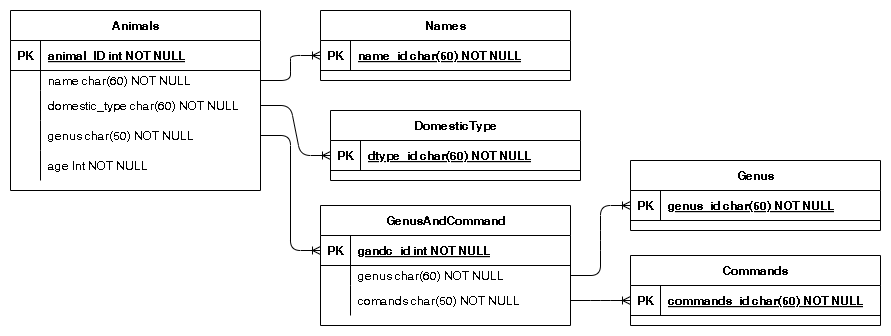

The diagram above was exported from draw.io. Its source (the exported page's mxGraphModel, read from the mxfile embedded in the PNG):
<mxGraphModel dx="1144" dy="1025" grid="1" gridSize="10" guides="1" tooltips="1" connect="1" arrows="1" fold="1" page="1" pageScale="1" pageWidth="850" pageHeight="1100" math="0" shadow="0" extFonts="Permanent Marker^https://fonts.googleapis.com/css?family=Permanent+Marker">
  <root>
    <mxCell id="0" />
    <mxCell id="1" parent="0" />
    <mxCell id="C-vyLk0tnHw3VtMMgP7b-23" value="Animals" style="shape=table;startSize=30;container=1;collapsible=1;childLayout=tableLayout;fixedRows=1;rowLines=0;fontStyle=1;align=center;resizeLast=1;" parent="1" vertex="1">
      <mxGeometry x="30" y="40" width="250" height="180" as="geometry" />
    </mxCell>
    <mxCell id="C-vyLk0tnHw3VtMMgP7b-24" value="" style="shape=partialRectangle;collapsible=0;dropTarget=0;pointerEvents=0;fillColor=none;points=[[0,0.5],[1,0.5]];portConstraint=eastwest;top=0;left=0;right=0;bottom=1;" parent="C-vyLk0tnHw3VtMMgP7b-23" vertex="1">
      <mxGeometry y="30" width="250" height="30" as="geometry" />
    </mxCell>
    <mxCell id="C-vyLk0tnHw3VtMMgP7b-25" value="PK" style="shape=partialRectangle;overflow=hidden;connectable=0;fillColor=none;top=0;left=0;bottom=0;right=0;fontStyle=1;" parent="C-vyLk0tnHw3VtMMgP7b-24" vertex="1">
      <mxGeometry width="30" height="30" as="geometry">
        <mxRectangle width="30" height="30" as="alternateBounds" />
      </mxGeometry>
    </mxCell>
    <mxCell id="C-vyLk0tnHw3VtMMgP7b-26" value="animal_ID int NOT NULL " style="shape=partialRectangle;overflow=hidden;connectable=0;fillColor=none;top=0;left=0;bottom=0;right=0;align=left;spacingLeft=6;fontStyle=5;" parent="C-vyLk0tnHw3VtMMgP7b-24" vertex="1">
      <mxGeometry x="30" width="220" height="30" as="geometry">
        <mxRectangle width="220" height="30" as="alternateBounds" />
      </mxGeometry>
    </mxCell>
    <mxCell id="C-vyLk0tnHw3VtMMgP7b-27" value="" style="shape=partialRectangle;collapsible=0;dropTarget=0;pointerEvents=0;fillColor=none;points=[[0,0.5],[1,0.5]];portConstraint=eastwest;top=0;left=0;right=0;bottom=0;" parent="C-vyLk0tnHw3VtMMgP7b-23" vertex="1">
      <mxGeometry y="60" width="250" height="20" as="geometry" />
    </mxCell>
    <mxCell id="C-vyLk0tnHw3VtMMgP7b-28" value="" style="shape=partialRectangle;overflow=hidden;connectable=0;fillColor=none;top=0;left=0;bottom=0;right=0;" parent="C-vyLk0tnHw3VtMMgP7b-27" vertex="1">
      <mxGeometry width="30" height="20" as="geometry">
        <mxRectangle width="30" height="20" as="alternateBounds" />
      </mxGeometry>
    </mxCell>
    <mxCell id="C-vyLk0tnHw3VtMMgP7b-29" value="name char(60) NOT NULL" style="shape=partialRectangle;overflow=hidden;connectable=0;fillColor=none;top=0;left=0;bottom=0;right=0;align=left;spacingLeft=6;" parent="C-vyLk0tnHw3VtMMgP7b-27" vertex="1">
      <mxGeometry x="30" width="220" height="20" as="geometry">
        <mxRectangle width="220" height="20" as="alternateBounds" />
      </mxGeometry>
    </mxCell>
    <mxCell id="dGKjaANhYu7u4qtl5UHb-1" value="" style="shape=partialRectangle;collapsible=0;dropTarget=0;pointerEvents=0;fillColor=none;points=[[0,0.5],[1,0.5]];portConstraint=eastwest;top=0;left=0;right=0;bottom=0;" vertex="1" parent="C-vyLk0tnHw3VtMMgP7b-23">
      <mxGeometry y="80" width="250" height="30" as="geometry" />
    </mxCell>
    <mxCell id="dGKjaANhYu7u4qtl5UHb-2" value="" style="shape=partialRectangle;overflow=hidden;connectable=0;fillColor=none;top=0;left=0;bottom=0;right=0;" vertex="1" parent="dGKjaANhYu7u4qtl5UHb-1">
      <mxGeometry width="30" height="30" as="geometry">
        <mxRectangle width="30" height="30" as="alternateBounds" />
      </mxGeometry>
    </mxCell>
    <mxCell id="dGKjaANhYu7u4qtl5UHb-3" value="domestic_type char(60) NOT NULL" style="shape=partialRectangle;overflow=hidden;connectable=0;fillColor=none;top=0;left=0;bottom=0;right=0;align=left;spacingLeft=6;" vertex="1" parent="dGKjaANhYu7u4qtl5UHb-1">
      <mxGeometry x="30" width="220" height="30" as="geometry">
        <mxRectangle width="220" height="30" as="alternateBounds" />
      </mxGeometry>
    </mxCell>
    <mxCell id="dGKjaANhYu7u4qtl5UHb-35" value="" style="shape=partialRectangle;collapsible=0;dropTarget=0;pointerEvents=0;fillColor=none;points=[[0,0.5],[1,0.5]];portConstraint=eastwest;top=0;left=0;right=0;bottom=0;" vertex="1" parent="C-vyLk0tnHw3VtMMgP7b-23">
      <mxGeometry y="110" width="250" height="30" as="geometry" />
    </mxCell>
    <mxCell id="dGKjaANhYu7u4qtl5UHb-36" value="" style="shape=partialRectangle;overflow=hidden;connectable=0;fillColor=none;top=0;left=0;bottom=0;right=0;" vertex="1" parent="dGKjaANhYu7u4qtl5UHb-35">
      <mxGeometry width="30" height="30" as="geometry">
        <mxRectangle width="30" height="30" as="alternateBounds" />
      </mxGeometry>
    </mxCell>
    <mxCell id="dGKjaANhYu7u4qtl5UHb-37" value="genus char(50) NOT NULL" style="shape=partialRectangle;overflow=hidden;connectable=0;fillColor=none;top=0;left=0;bottom=0;right=0;align=left;spacingLeft=6;" vertex="1" parent="dGKjaANhYu7u4qtl5UHb-35">
      <mxGeometry x="30" width="220" height="30" as="geometry">
        <mxRectangle width="220" height="30" as="alternateBounds" />
      </mxGeometry>
    </mxCell>
    <mxCell id="dGKjaANhYu7u4qtl5UHb-43" value="" style="shape=partialRectangle;collapsible=0;dropTarget=0;pointerEvents=0;fillColor=none;points=[[0,0.5],[1,0.5]];portConstraint=eastwest;top=0;left=0;right=0;bottom=0;" vertex="1" parent="C-vyLk0tnHw3VtMMgP7b-23">
      <mxGeometry y="140" width="250" height="30" as="geometry" />
    </mxCell>
    <mxCell id="dGKjaANhYu7u4qtl5UHb-44" value="" style="shape=partialRectangle;overflow=hidden;connectable=0;fillColor=none;top=0;left=0;bottom=0;right=0;" vertex="1" parent="dGKjaANhYu7u4qtl5UHb-43">
      <mxGeometry width="30" height="30" as="geometry">
        <mxRectangle width="30" height="30" as="alternateBounds" />
      </mxGeometry>
    </mxCell>
    <mxCell id="dGKjaANhYu7u4qtl5UHb-45" value="age Int NOT NULL" style="shape=partialRectangle;overflow=hidden;connectable=0;fillColor=none;top=0;left=0;bottom=0;right=0;align=left;spacingLeft=6;" vertex="1" parent="dGKjaANhYu7u4qtl5UHb-43">
      <mxGeometry x="30" width="220" height="30" as="geometry">
        <mxRectangle width="220" height="30" as="alternateBounds" />
      </mxGeometry>
    </mxCell>
    <mxCell id="C-vyLk0tnHw3VtMMgP7b-2" value="Names" style="shape=table;startSize=30;container=1;collapsible=1;childLayout=tableLayout;fixedRows=1;rowLines=0;fontStyle=1;align=center;resizeLast=1;" parent="1" vertex="1">
      <mxGeometry x="340" y="40" width="250" height="70" as="geometry" />
    </mxCell>
    <mxCell id="C-vyLk0tnHw3VtMMgP7b-3" value="" style="shape=partialRectangle;collapsible=0;dropTarget=0;pointerEvents=0;fillColor=none;points=[[0,0.5],[1,0.5]];portConstraint=eastwest;top=0;left=0;right=0;bottom=1;" parent="C-vyLk0tnHw3VtMMgP7b-2" vertex="1">
      <mxGeometry y="30" width="250" height="30" as="geometry" />
    </mxCell>
    <mxCell id="C-vyLk0tnHw3VtMMgP7b-4" value="PK" style="shape=partialRectangle;overflow=hidden;connectable=0;fillColor=none;top=0;left=0;bottom=0;right=0;fontStyle=1;" parent="C-vyLk0tnHw3VtMMgP7b-3" vertex="1">
      <mxGeometry width="30" height="30" as="geometry">
        <mxRectangle width="30" height="30" as="alternateBounds" />
      </mxGeometry>
    </mxCell>
    <mxCell id="C-vyLk0tnHw3VtMMgP7b-5" value="name_id char(50) NOT NULL " style="shape=partialRectangle;overflow=hidden;connectable=0;fillColor=none;top=0;left=0;bottom=0;right=0;align=left;spacingLeft=6;fontStyle=5;" parent="C-vyLk0tnHw3VtMMgP7b-3" vertex="1">
      <mxGeometry x="30" width="220" height="30" as="geometry">
        <mxRectangle width="220" height="30" as="alternateBounds" />
      </mxGeometry>
    </mxCell>
    <mxCell id="dGKjaANhYu7u4qtl5UHb-24" value="Genus" style="shape=table;startSize=30;container=1;collapsible=1;childLayout=tableLayout;fixedRows=1;rowLines=0;fontStyle=1;align=center;resizeLast=1;" vertex="1" parent="1">
      <mxGeometry x="650" y="190" width="250" height="70" as="geometry" />
    </mxCell>
    <mxCell id="dGKjaANhYu7u4qtl5UHb-25" value="" style="shape=partialRectangle;collapsible=0;dropTarget=0;pointerEvents=0;fillColor=none;points=[[0,0.5],[1,0.5]];portConstraint=eastwest;top=0;left=0;right=0;bottom=1;" vertex="1" parent="dGKjaANhYu7u4qtl5UHb-24">
      <mxGeometry y="30" width="250" height="30" as="geometry" />
    </mxCell>
    <mxCell id="dGKjaANhYu7u4qtl5UHb-26" value="PK" style="shape=partialRectangle;overflow=hidden;connectable=0;fillColor=none;top=0;left=0;bottom=0;right=0;fontStyle=1;" vertex="1" parent="dGKjaANhYu7u4qtl5UHb-25">
      <mxGeometry width="30" height="30" as="geometry">
        <mxRectangle width="30" height="30" as="alternateBounds" />
      </mxGeometry>
    </mxCell>
    <mxCell id="dGKjaANhYu7u4qtl5UHb-27" value="genus_id char(50) NOT NULL " style="shape=partialRectangle;overflow=hidden;connectable=0;fillColor=none;top=0;left=0;bottom=0;right=0;align=left;spacingLeft=6;fontStyle=5;" vertex="1" parent="dGKjaANhYu7u4qtl5UHb-25">
      <mxGeometry x="30" width="220" height="30" as="geometry">
        <mxRectangle width="220" height="30" as="alternateBounds" />
      </mxGeometry>
    </mxCell>
    <mxCell id="dGKjaANhYu7u4qtl5UHb-32" value="" style="edgeStyle=entityRelationEdgeStyle;fontSize=12;html=1;endArrow=ERoneToMany;rounded=1;entryX=0;entryY=0.5;entryDx=0;entryDy=0;exitX=1;exitY=0.5;exitDx=0;exitDy=0;curved=0;" edge="1" parent="1" source="C-vyLk0tnHw3VtMMgP7b-27" target="C-vyLk0tnHw3VtMMgP7b-3">
      <mxGeometry width="100" height="100" relative="1" as="geometry">
        <mxPoint x="430" y="500" as="sourcePoint" />
        <mxPoint x="530" y="400" as="targetPoint" />
      </mxGeometry>
    </mxCell>
    <mxCell id="dGKjaANhYu7u4qtl5UHb-34" value="" style="edgeStyle=entityRelationEdgeStyle;fontSize=12;html=1;endArrow=ERoneToMany;rounded=1;curved=0;exitX=1;exitY=0.5;exitDx=0;exitDy=0;entryX=0;entryY=0.5;entryDx=0;entryDy=0;" edge="1" parent="1" source="dGKjaANhYu7u4qtl5UHb-35" target="dGKjaANhYu7u4qtl5UHb-61">
      <mxGeometry width="100" height="100" relative="1" as="geometry">
        <mxPoint x="430" y="310" as="sourcePoint" />
        <mxPoint x="330" y="240" as="targetPoint" />
      </mxGeometry>
    </mxCell>
    <mxCell id="dGKjaANhYu7u4qtl5UHb-38" value="DomesticType" style="shape=table;startSize=30;container=1;collapsible=1;childLayout=tableLayout;fixedRows=1;rowLines=0;fontStyle=1;align=center;resizeLast=1;" vertex="1" parent="1">
      <mxGeometry x="350" y="140" width="250" height="70" as="geometry" />
    </mxCell>
    <mxCell id="dGKjaANhYu7u4qtl5UHb-39" value="" style="shape=partialRectangle;collapsible=0;dropTarget=0;pointerEvents=0;fillColor=none;points=[[0,0.5],[1,0.5]];portConstraint=eastwest;top=0;left=0;right=0;bottom=1;" vertex="1" parent="dGKjaANhYu7u4qtl5UHb-38">
      <mxGeometry y="30" width="250" height="30" as="geometry" />
    </mxCell>
    <mxCell id="dGKjaANhYu7u4qtl5UHb-40" value="PK" style="shape=partialRectangle;overflow=hidden;connectable=0;fillColor=none;top=0;left=0;bottom=0;right=0;fontStyle=1;" vertex="1" parent="dGKjaANhYu7u4qtl5UHb-39">
      <mxGeometry width="30" height="30" as="geometry">
        <mxRectangle width="30" height="30" as="alternateBounds" />
      </mxGeometry>
    </mxCell>
    <mxCell id="dGKjaANhYu7u4qtl5UHb-41" value="dtype_id char(60) NOT NULL " style="shape=partialRectangle;overflow=hidden;connectable=0;fillColor=none;top=0;left=0;bottom=0;right=0;align=left;spacingLeft=6;fontStyle=5;" vertex="1" parent="dGKjaANhYu7u4qtl5UHb-39">
      <mxGeometry x="30" width="220" height="30" as="geometry">
        <mxRectangle width="220" height="30" as="alternateBounds" />
      </mxGeometry>
    </mxCell>
    <mxCell id="dGKjaANhYu7u4qtl5UHb-42" value="" style="edgeStyle=entityRelationEdgeStyle;fontSize=12;html=1;endArrow=ERoneToMany;rounded=1;entryX=0;entryY=0.5;entryDx=0;entryDy=0;exitX=1;exitY=0.5;exitDx=0;exitDy=0;curved=0;" edge="1" parent="1" source="dGKjaANhYu7u4qtl5UHb-1" target="dGKjaANhYu7u4qtl5UHb-39">
      <mxGeometry width="100" height="100" relative="1" as="geometry">
        <mxPoint x="430" y="500" as="sourcePoint" />
        <mxPoint x="530" y="400" as="targetPoint" />
      </mxGeometry>
    </mxCell>
    <mxCell id="dGKjaANhYu7u4qtl5UHb-46" value="Commands" style="shape=table;startSize=30;container=1;collapsible=1;childLayout=tableLayout;fixedRows=1;rowLines=0;fontStyle=1;align=center;resizeLast=1;" vertex="1" parent="1">
      <mxGeometry x="650" y="285" width="250" height="70" as="geometry" />
    </mxCell>
    <mxCell id="dGKjaANhYu7u4qtl5UHb-47" value="" style="shape=partialRectangle;collapsible=0;dropTarget=0;pointerEvents=0;fillColor=none;points=[[0,0.5],[1,0.5]];portConstraint=eastwest;top=0;left=0;right=0;bottom=1;" vertex="1" parent="dGKjaANhYu7u4qtl5UHb-46">
      <mxGeometry y="30" width="250" height="30" as="geometry" />
    </mxCell>
    <mxCell id="dGKjaANhYu7u4qtl5UHb-48" value="PK" style="shape=partialRectangle;overflow=hidden;connectable=0;fillColor=none;top=0;left=0;bottom=0;right=0;fontStyle=1;" vertex="1" parent="dGKjaANhYu7u4qtl5UHb-47">
      <mxGeometry width="30" height="30" as="geometry">
        <mxRectangle width="30" height="30" as="alternateBounds" />
      </mxGeometry>
    </mxCell>
    <mxCell id="dGKjaANhYu7u4qtl5UHb-49" value="commands_id char(50) NOT NULL " style="shape=partialRectangle;overflow=hidden;connectable=0;fillColor=none;top=0;left=0;bottom=0;right=0;align=left;spacingLeft=6;fontStyle=5;" vertex="1" parent="dGKjaANhYu7u4qtl5UHb-47">
      <mxGeometry x="30" width="220" height="30" as="geometry">
        <mxRectangle width="220" height="30" as="alternateBounds" />
      </mxGeometry>
    </mxCell>
    <mxCell id="dGKjaANhYu7u4qtl5UHb-57" value="" style="edgeStyle=entityRelationEdgeStyle;fontSize=12;html=1;endArrow=ERoneToMany;rounded=1;entryX=0;entryY=0.5;entryDx=0;entryDy=0;exitX=1;exitY=0.5;exitDx=0;exitDy=0;curved=0;" edge="1" parent="1" source="dGKjaANhYu7u4qtl5UHb-64" target="dGKjaANhYu7u4qtl5UHb-25">
      <mxGeometry width="100" height="100" relative="1" as="geometry">
        <mxPoint x="610" y="245" as="sourcePoint" />
        <mxPoint x="610" y="527.5" as="targetPoint" />
        <Array as="points">
          <mxPoint x="780" y="437.5" />
          <mxPoint x="780" y="440" />
          <mxPoint x="740" y="437.5" />
          <mxPoint x="760" y="437.5" />
        </Array>
      </mxGeometry>
    </mxCell>
    <mxCell id="dGKjaANhYu7u4qtl5UHb-59" value="" style="edgeStyle=entityRelationEdgeStyle;fontSize=12;html=1;endArrow=ERoneToMany;rounded=1;entryX=0;entryY=0.5;entryDx=0;entryDy=0;exitX=1;exitY=0.5;exitDx=0;exitDy=0;curved=0;" edge="1" parent="1" source="dGKjaANhYu7u4qtl5UHb-67" target="dGKjaANhYu7u4qtl5UHb-47">
      <mxGeometry width="100" height="100" relative="1" as="geometry">
        <mxPoint x="610" y="275" as="sourcePoint" />
        <mxPoint x="710" y="600" as="targetPoint" />
      </mxGeometry>
    </mxCell>
    <mxCell id="dGKjaANhYu7u4qtl5UHb-60" value="GenusAndCommand" style="shape=table;startSize=30;container=1;collapsible=1;childLayout=tableLayout;fixedRows=1;rowLines=0;fontStyle=1;align=center;resizeLast=1;" vertex="1" parent="1">
      <mxGeometry x="340" y="235" width="250" height="120" as="geometry" />
    </mxCell>
    <mxCell id="dGKjaANhYu7u4qtl5UHb-61" value="" style="shape=partialRectangle;collapsible=0;dropTarget=0;pointerEvents=0;fillColor=none;points=[[0,0.5],[1,0.5]];portConstraint=eastwest;top=0;left=0;right=0;bottom=1;" vertex="1" parent="dGKjaANhYu7u4qtl5UHb-60">
      <mxGeometry y="30" width="250" height="30" as="geometry" />
    </mxCell>
    <mxCell id="dGKjaANhYu7u4qtl5UHb-62" value="PK" style="shape=partialRectangle;overflow=hidden;connectable=0;fillColor=none;top=0;left=0;bottom=0;right=0;fontStyle=1;" vertex="1" parent="dGKjaANhYu7u4qtl5UHb-61">
      <mxGeometry width="30" height="30" as="geometry">
        <mxRectangle width="30" height="30" as="alternateBounds" />
      </mxGeometry>
    </mxCell>
    <mxCell id="dGKjaANhYu7u4qtl5UHb-63" value="gandc_id int NOT NULL" style="shape=partialRectangle;overflow=hidden;connectable=0;fillColor=none;top=0;left=0;bottom=0;right=0;align=left;spacingLeft=6;fontStyle=5;" vertex="1" parent="dGKjaANhYu7u4qtl5UHb-61">
      <mxGeometry x="30" width="220" height="30" as="geometry">
        <mxRectangle width="220" height="30" as="alternateBounds" />
      </mxGeometry>
    </mxCell>
    <mxCell id="dGKjaANhYu7u4qtl5UHb-64" value="" style="shape=partialRectangle;collapsible=0;dropTarget=0;pointerEvents=0;fillColor=none;points=[[0,0.5],[1,0.5]];portConstraint=eastwest;top=0;left=0;right=0;bottom=0;" vertex="1" parent="dGKjaANhYu7u4qtl5UHb-60">
      <mxGeometry y="60" width="250" height="20" as="geometry" />
    </mxCell>
    <mxCell id="dGKjaANhYu7u4qtl5UHb-65" value="" style="shape=partialRectangle;overflow=hidden;connectable=0;fillColor=none;top=0;left=0;bottom=0;right=0;" vertex="1" parent="dGKjaANhYu7u4qtl5UHb-64">
      <mxGeometry width="30" height="20" as="geometry">
        <mxRectangle width="30" height="20" as="alternateBounds" />
      </mxGeometry>
    </mxCell>
    <mxCell id="dGKjaANhYu7u4qtl5UHb-66" value="genus char(60) NOT NULL" style="shape=partialRectangle;overflow=hidden;connectable=0;fillColor=none;top=0;left=0;bottom=0;right=0;align=left;spacingLeft=6;" vertex="1" parent="dGKjaANhYu7u4qtl5UHb-64">
      <mxGeometry x="30" width="220" height="20" as="geometry">
        <mxRectangle width="220" height="20" as="alternateBounds" />
      </mxGeometry>
    </mxCell>
    <mxCell id="dGKjaANhYu7u4qtl5UHb-67" value="" style="shape=partialRectangle;collapsible=0;dropTarget=0;pointerEvents=0;fillColor=none;points=[[0,0.5],[1,0.5]];portConstraint=eastwest;top=0;left=0;right=0;bottom=0;" vertex="1" parent="dGKjaANhYu7u4qtl5UHb-60">
      <mxGeometry y="80" width="250" height="30" as="geometry" />
    </mxCell>
    <mxCell id="dGKjaANhYu7u4qtl5UHb-68" value="" style="shape=partialRectangle;overflow=hidden;connectable=0;fillColor=none;top=0;left=0;bottom=0;right=0;" vertex="1" parent="dGKjaANhYu7u4qtl5UHb-67">
      <mxGeometry width="30" height="30" as="geometry">
        <mxRectangle width="30" height="30" as="alternateBounds" />
      </mxGeometry>
    </mxCell>
    <mxCell id="dGKjaANhYu7u4qtl5UHb-69" value="comands char(50) NOT NULL" style="shape=partialRectangle;overflow=hidden;connectable=0;fillColor=none;top=0;left=0;bottom=0;right=0;align=left;spacingLeft=6;" vertex="1" parent="dGKjaANhYu7u4qtl5UHb-67">
      <mxGeometry x="30" width="220" height="30" as="geometry">
        <mxRectangle width="220" height="30" as="alternateBounds" />
      </mxGeometry>
    </mxCell>
  </root>
</mxGraphModel>